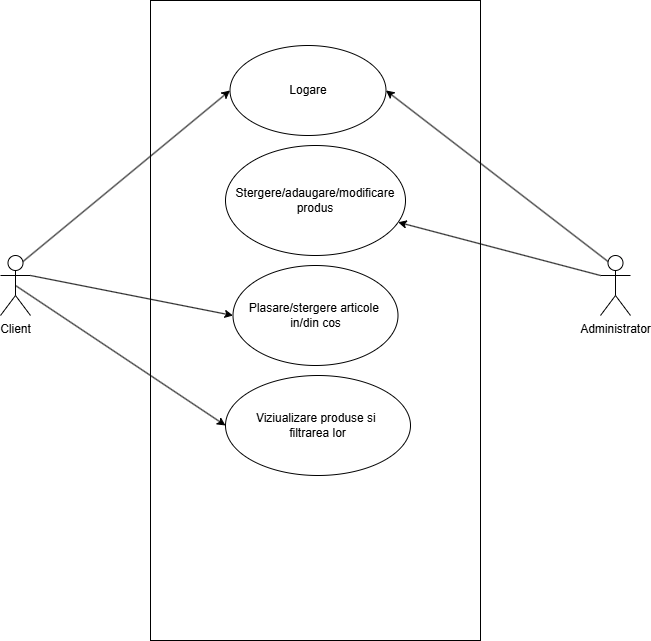

The diagram above was exported from draw.io. Its source (the exported page's mxGraphModel, read from the mxfile embedded in the PNG):
<mxGraphModel dx="2048" dy="1142" grid="1" gridSize="10" guides="1" tooltips="1" connect="1" arrows="1" fold="1" page="1" pageScale="1" pageWidth="827" pageHeight="583" math="0" shadow="0">
  <root>
    <mxCell id="0" />
    <mxCell id="1" parent="0" />
    <mxCell id="VYyzJ_m2PiJdgUZqkUlB-1" value="" style="rounded=0;whiteSpace=wrap;html=1;" vertex="1" parent="1">
      <mxGeometry x="260" y="235" width="330" height="640" as="geometry" />
    </mxCell>
    <mxCell id="VYyzJ_m2PiJdgUZqkUlB-2" value="Administrator" style="shape=umlActor;verticalLabelPosition=bottom;verticalAlign=top;html=1;outlineConnect=0;" vertex="1" parent="1">
      <mxGeometry x="710" y="490" width="30" height="60" as="geometry" />
    </mxCell>
    <mxCell id="VYyzJ_m2PiJdgUZqkUlB-3" value="Client" style="shape=umlActor;verticalLabelPosition=bottom;verticalAlign=top;html=1;outlineConnect=0;" vertex="1" parent="1">
      <mxGeometry x="110" y="490" width="30" height="60" as="geometry" />
    </mxCell>
    <mxCell id="VYyzJ_m2PiJdgUZqkUlB-5" value="Logare" style="ellipse;whiteSpace=wrap;html=1;" vertex="1" parent="1">
      <mxGeometry x="339.5" y="280" width="156" height="90" as="geometry" />
    </mxCell>
    <mxCell id="VYyzJ_m2PiJdgUZqkUlB-6" value="" style="endArrow=classic;html=1;rounded=0;exitX=0.75;exitY=0.1;exitDx=0;exitDy=0;exitPerimeter=0;entryX=0;entryY=0.5;entryDx=0;entryDy=0;" edge="1" parent="1" source="VYyzJ_m2PiJdgUZqkUlB-3" target="VYyzJ_m2PiJdgUZqkUlB-5">
      <mxGeometry width="50" height="50" relative="1" as="geometry">
        <mxPoint x="390" y="600" as="sourcePoint" />
        <mxPoint x="440" y="550" as="targetPoint" />
      </mxGeometry>
    </mxCell>
    <mxCell id="VYyzJ_m2PiJdgUZqkUlB-7" value="" style="endArrow=classic;html=1;rounded=0;exitX=0.25;exitY=0.1;exitDx=0;exitDy=0;exitPerimeter=0;entryX=1;entryY=0.5;entryDx=0;entryDy=0;" edge="1" parent="1" source="VYyzJ_m2PiJdgUZqkUlB-2" target="VYyzJ_m2PiJdgUZqkUlB-5">
      <mxGeometry width="50" height="50" relative="1" as="geometry">
        <mxPoint x="390" y="600" as="sourcePoint" />
        <mxPoint x="480" y="320" as="targetPoint" />
      </mxGeometry>
    </mxCell>
    <mxCell id="VYyzJ_m2PiJdgUZqkUlB-8" value="Plasare/stergere articole&amp;nbsp;&lt;div&gt;in/din cos&lt;/div&gt;" style="ellipse;whiteSpace=wrap;html=1;" vertex="1" parent="1">
      <mxGeometry x="342.5" y="500" width="165" height="100" as="geometry" />
    </mxCell>
    <mxCell id="VYyzJ_m2PiJdgUZqkUlB-9" value="" style="endArrow=classic;html=1;rounded=0;exitX=1;exitY=0.3333333333333333;exitDx=0;exitDy=0;exitPerimeter=0;entryX=0;entryY=0.5;entryDx=0;entryDy=0;" edge="1" parent="1" source="VYyzJ_m2PiJdgUZqkUlB-3" target="VYyzJ_m2PiJdgUZqkUlB-8">
      <mxGeometry width="50" height="50" relative="1" as="geometry">
        <mxPoint x="390" y="600" as="sourcePoint" />
        <mxPoint x="440" y="550" as="targetPoint" />
      </mxGeometry>
    </mxCell>
    <mxCell id="VYyzJ_m2PiJdgUZqkUlB-10" value="" style="endArrow=classic;html=1;rounded=0;exitX=0;exitY=0.3333333333333333;exitDx=0;exitDy=0;exitPerimeter=0;" edge="1" parent="1" source="VYyzJ_m2PiJdgUZqkUlB-2" target="VYyzJ_m2PiJdgUZqkUlB-11">
      <mxGeometry width="50" height="50" relative="1" as="geometry">
        <mxPoint x="390" y="600" as="sourcePoint" />
        <mxPoint x="440" y="550" as="targetPoint" />
      </mxGeometry>
    </mxCell>
    <mxCell id="VYyzJ_m2PiJdgUZqkUlB-11" value="Stergere/adaugare/modificare produs" style="ellipse;whiteSpace=wrap;html=1;" vertex="1" parent="1">
      <mxGeometry x="335" y="380" width="180" height="110" as="geometry" />
    </mxCell>
    <mxCell id="VYyzJ_m2PiJdgUZqkUlB-12" value="Viziualizare produse si&amp;nbsp;&lt;div&gt;filtrarea lor&lt;/div&gt;" style="ellipse;whiteSpace=wrap;html=1;" vertex="1" parent="1">
      <mxGeometry x="335" y="610" width="185" height="100" as="geometry" />
    </mxCell>
    <mxCell id="VYyzJ_m2PiJdgUZqkUlB-13" value="" style="endArrow=classic;html=1;rounded=0;exitX=0.5;exitY=0.5;exitDx=0;exitDy=0;exitPerimeter=0;entryX=0;entryY=0.5;entryDx=0;entryDy=0;" edge="1" parent="1" source="VYyzJ_m2PiJdgUZqkUlB-3" target="VYyzJ_m2PiJdgUZqkUlB-12">
      <mxGeometry width="50" height="50" relative="1" as="geometry">
        <mxPoint x="390" y="600" as="sourcePoint" />
        <mxPoint x="440" y="550" as="targetPoint" />
      </mxGeometry>
    </mxCell>
  </root>
</mxGraphModel>